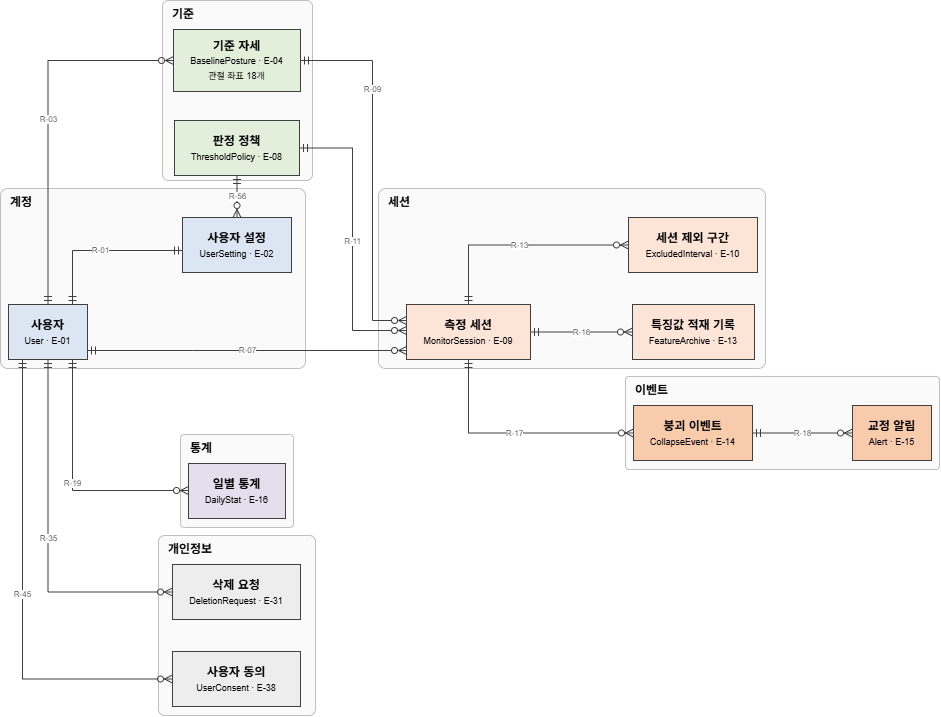

The diagram above was exported from draw.io. Its source (the exported page's mxGraphModel, read from the mxfile embedded in the PNG):
<mxGraphModel dx="1414" dy="849" grid="1" gridSize="10" guides="1" tooltips="1" connect="1" arrows="1" fold="1" page="0" pageScale="1" pageWidth="827" pageHeight="1169" math="0" shadow="0">
  <root>
    <mxCell id="0" />
    <mxCell id="1" parent="0" />
    <mxCell id="c2" parent="1" style="rounded=1;whiteSpace=wrap;html=1;fillColor=#FAFAFA;strokeColor=#BFBFBF;verticalAlign=top;align=left;spacingLeft=8;fontStyle=1;arcSize=4;" value="계정" vertex="1">
      <mxGeometry height="180" width="305" x="8" y="348" as="geometry" />
    </mxCell>
    <mxCell id="c3" parent="1" style="rounded=1;whiteSpace=wrap;html=1;fillColor=#FAFAFA;strokeColor=#BFBFBF;verticalAlign=top;align=left;spacingLeft=8;fontStyle=1;arcSize=4;" value="기준" vertex="1">
      <mxGeometry height="180" width="150" x="170" y="160" as="geometry" />
    </mxCell>
    <mxCell id="c4" parent="1" style="rounded=1;whiteSpace=wrap;html=1;fillColor=#FAFAFA;strokeColor=#BFBFBF;verticalAlign=top;align=left;spacingLeft=8;fontStyle=1;arcSize=4;" value="세션" vertex="1">
      <mxGeometry height="180" width="387" x="386" y="348" as="geometry" />
    </mxCell>
    <mxCell id="c5" parent="1" style="rounded=1;whiteSpace=wrap;html=1;fillColor=#FAFAFA;strokeColor=#BFBFBF;verticalAlign=top;align=left;spacingLeft=8;fontStyle=1;arcSize=4;" value="이벤트" vertex="1">
      <mxGeometry height="93" width="314" x="633" y="536" as="geometry" />
    </mxCell>
    <mxCell id="c6" parent="1" style="rounded=1;whiteSpace=wrap;html=1;fillColor=#FAFAFA;strokeColor=#BFBFBF;verticalAlign=top;align=left;spacingLeft=8;fontStyle=1;arcSize=4;" value="통계" vertex="1">
      <mxGeometry height="93" width="113" x="188" y="594" as="geometry" />
    </mxCell>
    <mxCell id="c7" parent="1" style="rounded=1;whiteSpace=wrap;html=1;fillColor=#FAFAFA;strokeColor=#BFBFBF;verticalAlign=top;align=left;spacingLeft=8;fontStyle=1;arcSize=4;" value="개인정보" vertex="1">
      <mxGeometry height="180" width="157" x="166" y="695" as="geometry" />
    </mxCell>
    <mxCell id="n9" parent="1" style="rounded=0;html=1;whiteSpace=wrap;fillColor=#DCE6F2;strokeColor=#404040;" value="&lt;b&gt;사용자&lt;/b&gt;&lt;br&gt;&lt;span style=&quot;font-size:9px&quot;&gt;User · E-01&lt;/span&gt;" vertex="1">
      <mxGeometry height="55" width="79" x="16" y="464" as="geometry" />
    </mxCell>
    <mxCell id="n10" parent="1" style="rounded=0;html=1;whiteSpace=wrap;fillColor=#DCE6F2;strokeColor=#404040;" value="&lt;b&gt;사용자 설정&lt;/b&gt;&lt;br&gt;&lt;span style=&quot;font-size:9px&quot;&gt;UserSetting · E-02&lt;/span&gt;" vertex="1">
      <mxGeometry height="55" width="109" x="190" y="377" as="geometry" />
    </mxCell>
    <mxCell id="n12" parent="1" style="rounded=0;html=1;whiteSpace=wrap;fillColor=#E2EFDA;strokeColor=#404040;" value="&lt;b&gt;기준 자세&lt;/b&gt;&lt;br&gt;&lt;span style=&quot;font-size:9px&quot;&gt;BaselinePosture · E-04&lt;br&gt;관절 좌표 18개&lt;/span&gt;" vertex="1">
      <mxGeometry height="62" width="127" x="181" y="189" as="geometry" />
    </mxCell>
    <mxCell id="n16" parent="1" style="rounded=0;html=1;whiteSpace=wrap;fillColor=#E2EFDA;strokeColor=#404040;" value="&lt;b&gt;판정 정책&lt;/b&gt;&lt;br&gt;&lt;span style=&quot;font-size:9px&quot;&gt;ThresholdPolicy · E-08&lt;/span&gt;" vertex="1">
      <mxGeometry height="55" width="125" x="182" y="280" as="geometry" />
    </mxCell>
    <mxCell id="n17" parent="1" style="rounded=0;html=1;whiteSpace=wrap;fillColor=#FCE4D6;strokeColor=#404040;" value="&lt;b&gt;측정 세션&lt;/b&gt;&lt;br&gt;&lt;span style=&quot;font-size:9px&quot;&gt;MonitorSession · E-09&lt;/span&gt;" vertex="1">
      <mxGeometry height="55" width="124" x="414" y="464" as="geometry" />
    </mxCell>
    <mxCell id="n18" parent="1" style="rounded=0;html=1;whiteSpace=wrap;fillColor=#FCE4D6;strokeColor=#404040;" value="&lt;b&gt;세션 제외 구간&lt;/b&gt;&lt;br&gt;&lt;span style=&quot;font-size:9px&quot;&gt;ExcludedInterval · E-10&lt;/span&gt;" vertex="1">
      <mxGeometry height="55" width="129" x="636" y="377" as="geometry" />
    </mxCell>
    <mxCell id="n19" parent="1" style="rounded=0;html=1;whiteSpace=wrap;fillColor=#FCE4D6;strokeColor=#404040;" value="&lt;b&gt;특징값 적재 기록&lt;/b&gt;&lt;br&gt;&lt;span style=&quot;font-size:9px&quot;&gt;FeatureArchive · E-13&lt;/span&gt;" vertex="1">
      <mxGeometry height="55" width="122" x="640" y="464" as="geometry" />
    </mxCell>
    <mxCell id="n21" parent="1" style="rounded=0;html=1;whiteSpace=wrap;fillColor=#F8CBAD;strokeColor=#404040;" value="&lt;b&gt;붕괴 이벤트&lt;/b&gt;&lt;br&gt;&lt;span style=&quot;font-size:9px&quot;&gt;CollapseEvent · E-14&lt;/span&gt;" vertex="1">
      <mxGeometry height="55" width="119" x="641" y="565" as="geometry" />
    </mxCell>
    <mxCell id="n22" parent="1" style="rounded=0;html=1;whiteSpace=wrap;fillColor=#F8CBAD;strokeColor=#404040;" value="&lt;b&gt;교정 알림&lt;/b&gt;&lt;br&gt;&lt;span style=&quot;font-size:9px&quot;&gt;Alert · E-15&lt;/span&gt;" vertex="1">
      <mxGeometry height="55" width="79" x="860" y="565" as="geometry" />
    </mxCell>
    <mxCell id="n23" parent="1" style="rounded=0;html=1;whiteSpace=wrap;fillColor=#E4DFEC;strokeColor=#404040;" value="&lt;b&gt;일별 통계&lt;/b&gt;&lt;br&gt;&lt;span style=&quot;font-size:9px&quot;&gt;DailyStat · E-16&lt;/span&gt;" vertex="1">
      <mxGeometry height="55" width="97" x="196" y="623" as="geometry" />
    </mxCell>
    <mxCell id="n24" parent="1" style="rounded=0;html=1;whiteSpace=wrap;fillColor=#EDEDED;strokeColor=#404040;" value="&lt;b&gt;삭제 요청&lt;/b&gt;&lt;br&gt;&lt;span style=&quot;font-size:9px&quot;&gt;DeletionRequest · E-31&lt;/span&gt;" vertex="1">
      <mxGeometry height="55" width="128" x="180" y="724" as="geometry" />
    </mxCell>
    <mxCell id="e29" edge="1" parent="1" source="n9" style="edgeStyle=orthogonalEdgeStyle;rounded=0;html=1;fontSize=8;fontColor=#595959;strokeColor=#404040;startArrow=ERmandOne;endArrow=ERmandOne;startFill=0;endFill=0;" target="n10" value="R-01">
      <mxGeometry relative="1" as="geometry">
        <Array as="points">
          <mxPoint x="80" y="410" />
        </Array>
      </mxGeometry>
    </mxCell>
    <mxCell id="e31" edge="1" parent="1" source="n9" style="edgeStyle=orthogonalEdgeStyle;rounded=0;html=1;fontSize=8;fontColor=#595959;strokeColor=#404040;startArrow=ERmandOne;endArrow=ERzeroToMany;startFill=0;endFill=0;" target="n12" value="R-03">
      <mxGeometry relative="1" as="geometry">
        <Array as="points">
          <mxPoint x="55.5" y="220" />
        </Array>
      </mxGeometry>
    </mxCell>
    <mxCell id="e35" edge="1" parent="1" source="n16" style="edgeStyle=orthogonalEdgeStyle;rounded=0;html=1;fontSize=8;fontColor=#595959;strokeColor=#404040;startArrow=ERmandOne;endArrow=ERzeroToMany;startFill=0;endFill=0;" target="n10" value="R-56">
      <mxGeometry relative="1" as="geometry" />
    </mxCell>
    <mxCell id="e36" edge="1" parent="1" source="n9" style="edgeStyle=orthogonalEdgeStyle;rounded=0;html=1;fontSize=8;fontColor=#595959;strokeColor=#404040;startArrow=ERmandOne;endArrow=ERzeroToMany;startFill=0;endFill=0;" target="n17" value="R-07">
      <mxGeometry relative="1" as="geometry">
        <Array as="points">
          <mxPoint x="200" y="510" />
          <mxPoint x="200" y="510" />
        </Array>
      </mxGeometry>
    </mxCell>
    <mxCell id="e38" edge="1" parent="1" source="n12" style="edgeStyle=orthogonalEdgeStyle;rounded=0;html=1;fontSize=8;fontColor=#595959;strokeColor=#404040;startArrow=ERmandOne;endArrow=ERzeroToMany;startFill=0;endFill=0;labelBackgroundColor=#FFFFFF;" target="n17" value="R-09">
      <mxGeometry relative="1" x="-0.45" as="geometry">
        <Array as="points">
          <mxPoint x="380" y="220" />
          <mxPoint x="380" y="480" />
        </Array>
      </mxGeometry>
    </mxCell>
    <mxCell id="e39" edge="1" parent="1" source="n16" style="edgeStyle=orthogonalEdgeStyle;rounded=0;html=1;fontSize=8;fontColor=#595959;strokeColor=#404040;startArrow=ERmandOne;endArrow=ERzeroToMany;startFill=0;endFill=0;" target="n17" value="R-11">
      <mxGeometry relative="1" x="0.0086" as="geometry">
        <Array as="points">
          <mxPoint x="360" y="307.5" />
          <mxPoint x="360" y="490" />
        </Array>
      </mxGeometry>
    </mxCell>
    <mxCell id="e41" edge="1" parent="1" source="n17" style="edgeStyle=orthogonalEdgeStyle;rounded=0;html=1;fontSize=8;fontColor=#595959;strokeColor=#404040;startArrow=ERmandOne;endArrow=ERzeroToMany;startFill=0;endFill=0;" target="n18" value="R-13">
      <mxGeometry relative="1" as="geometry">
        <Array as="points">
          <mxPoint x="476" y="404.5" />
        </Array>
      </mxGeometry>
    </mxCell>
    <mxCell id="e42" edge="1" parent="1" source="n17" style="edgeStyle=orthogonalEdgeStyle;rounded=0;html=1;fontSize=8;fontColor=#595959;strokeColor=#404040;startArrow=ERmandOne;endArrow=ERzeroToMany;startFill=0;endFill=0;" target="n19" value="R-16">
      <mxGeometry relative="1" as="geometry" />
    </mxCell>
    <mxCell id="e43" edge="1" parent="1" source="n17" style="edgeStyle=orthogonalEdgeStyle;rounded=0;html=1;fontSize=8;fontColor=#595959;strokeColor=#404040;startArrow=ERmandOne;endArrow=ERzeroToMany;startFill=0;endFill=0;" target="n21" value="R-17">
      <mxGeometry relative="1" as="geometry">
        <Array as="points">
          <mxPoint x="476" y="592.5" />
        </Array>
      </mxGeometry>
    </mxCell>
    <mxCell id="e44" edge="1" parent="1" source="n21" style="edgeStyle=orthogonalEdgeStyle;rounded=0;html=1;fontSize=8;fontColor=#595959;strokeColor=#404040;startArrow=ERmandOne;endArrow=ERzeroToMany;startFill=0;endFill=0;" target="n22" value="R-18">
      <mxGeometry relative="1" as="geometry" />
    </mxCell>
    <mxCell id="e46" edge="1" parent="1" source="n9" style="edgeStyle=orthogonalEdgeStyle;rounded=0;html=1;fontSize=8;fontColor=#595959;strokeColor=#404040;startArrow=ERmandOne;endArrow=ERzeroToMany;startFill=0;endFill=0;" target="n23" value="R-19">
      <mxGeometry relative="1" as="geometry">
        <Array as="points">
          <mxPoint x="80" y="650" />
        </Array>
      </mxGeometry>
    </mxCell>
    <mxCell id="e47" edge="1" parent="1" source="n9" style="edgeStyle=orthogonalEdgeStyle;rounded=0;html=1;fontSize=8;fontColor=#595959;strokeColor=#404040;startArrow=ERmandOne;endArrow=ERzeroToMany;startFill=0;endFill=0;" target="n24" value="R-35">
      <mxGeometry relative="1" as="geometry">
        <Array as="points">
          <mxPoint x="55.5" y="751.5" />
        </Array>
      </mxGeometry>
    </mxCell>
    <mxCell id="v22_c_consent" parent="1" style="rounded=0;html=1;whiteSpace=wrap;fillColor=#EDEDED;strokeColor=#404040;" value="&lt;b&gt;사용자 동의&lt;/b&gt;&lt;br&gt;&lt;span style=&quot;font-size:9px&quot;&gt;UserConsent · E-38&lt;/span&gt;" vertex="1">
      <mxGeometry height="55" width="128" x="180" y="811" as="geometry" />
    </mxCell>
    <mxCell id="v22_c_r45" edge="1" parent="1" source="n9" style="edgeStyle=orthogonalEdgeStyle;rounded=0;html=1;fontSize=8;fontColor=#595959;strokeColor=#404040;startArrow=ERmandOne;endArrow=ERzeroToMany;startFill=0;endFill=0;" target="v22_c_consent" value="R-45">
      <mxGeometry relative="1" as="geometry">
        <Array as="points">
          <mxPoint x="30" y="838.5" />
        </Array>
      </mxGeometry>
    </mxCell>
  </root>
</mxGraphModel>